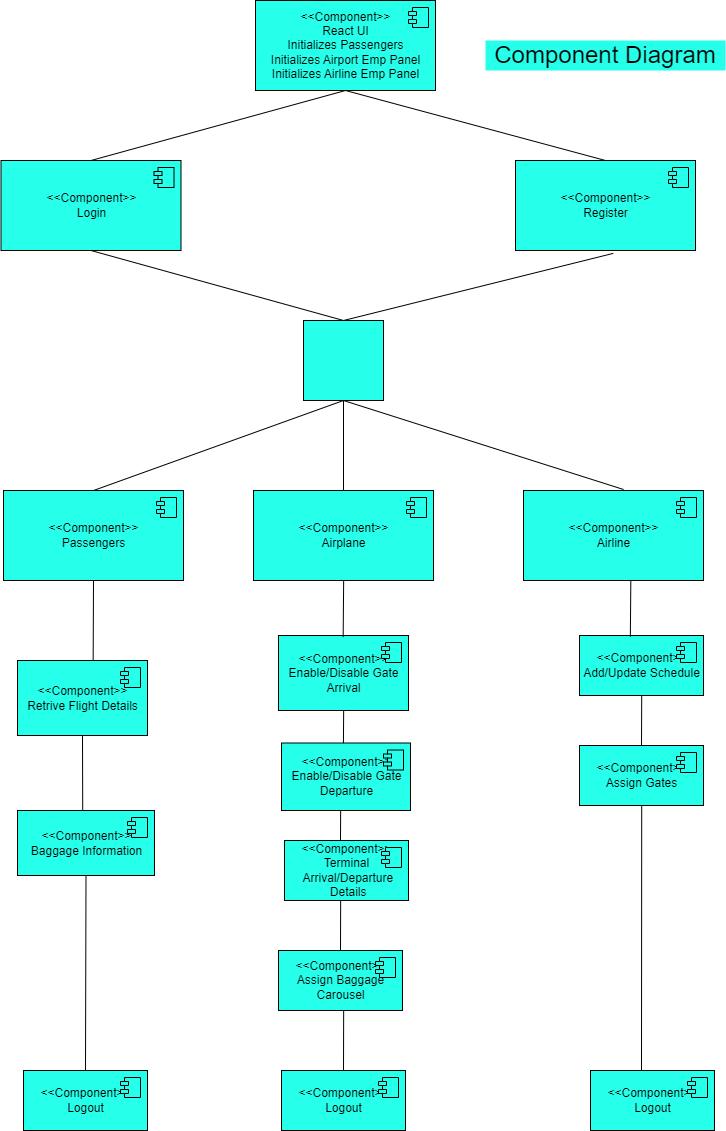

The diagram above was exported from draw.io. Its source (the exported page's mxGraphModel, read from the mxfile embedded in the PNG):
<mxGraphModel dx="1385" dy="553" grid="1" gridSize="10" guides="1" tooltips="1" connect="1" arrows="1" fold="1" page="1" pageScale="1" pageWidth="827" pageHeight="1169" math="0" shadow="0">
  <root>
    <mxCell id="0" />
    <mxCell id="1" parent="0" />
    <mxCell id="CChYK1r3v0og9LtoMo1v-12" value="&amp;lt;&amp;lt;Component&amp;gt;&amp;gt;&lt;br&gt;Passengers" style="html=1;dropTarget=0;shadow=0;fillColor=#26FFE9;" parent="1" vertex="1">
      <mxGeometry x="58" y="510" width="180" height="90" as="geometry" />
    </mxCell>
    <mxCell id="CChYK1r3v0og9LtoMo1v-13" value="" style="shape=module;jettyWidth=8;jettyHeight=4;shadow=0;fillColor=#26FFE9;" parent="CChYK1r3v0og9LtoMo1v-12" vertex="1">
      <mxGeometry x="1" width="20" height="20" relative="1" as="geometry">
        <mxPoint x="-27" y="7" as="offset" />
      </mxGeometry>
    </mxCell>
    <mxCell id="CChYK1r3v0og9LtoMo1v-15" value="&amp;lt;&amp;lt;Component&amp;gt;&amp;gt;&lt;br&gt;Airline" style="html=1;dropTarget=0;shadow=0;fillColor=#26FFE9;" parent="1" vertex="1">
      <mxGeometry x="578" y="510" width="180" height="90" as="geometry" />
    </mxCell>
    <mxCell id="CChYK1r3v0og9LtoMo1v-16" value="" style="shape=module;jettyWidth=8;jettyHeight=4;shadow=0;fillColor=#26FFE9;" parent="CChYK1r3v0og9LtoMo1v-15" vertex="1">
      <mxGeometry x="1" width="20" height="20" relative="1" as="geometry">
        <mxPoint x="-27" y="7" as="offset" />
      </mxGeometry>
    </mxCell>
    <mxCell id="CChYK1r3v0og9LtoMo1v-17" value="&amp;lt;&amp;lt;Component&amp;gt;&amp;gt;&lt;br&gt;Airplane" style="html=1;dropTarget=0;shadow=0;fillColor=#26FFE9;" parent="1" vertex="1">
      <mxGeometry x="308" y="510" width="180" height="90" as="geometry" />
    </mxCell>
    <mxCell id="CChYK1r3v0og9LtoMo1v-18" value="" style="shape=module;jettyWidth=8;jettyHeight=4;shadow=0;fillColor=#26FFE9;" parent="CChYK1r3v0og9LtoMo1v-17" vertex="1">
      <mxGeometry x="1" width="20" height="20" relative="1" as="geometry">
        <mxPoint x="-27" y="7" as="offset" />
      </mxGeometry>
    </mxCell>
    <mxCell id="fx8iKdh0d54NWKFXolo2-10" value="&amp;lt;&amp;lt;Component&amp;gt;&amp;gt;&lt;br&gt;React UI&lt;br&gt;Initializes Passengers&lt;br&gt;Initializes Airport Emp Panel&lt;br&gt;Initializes Airline Emp Panel" style="html=1;dropTarget=0;shadow=0;fillColor=#26FFE9;" vertex="1" parent="1">
      <mxGeometry x="310" y="20" width="180" height="90" as="geometry" />
    </mxCell>
    <mxCell id="fx8iKdh0d54NWKFXolo2-11" value="" style="shape=module;jettyWidth=8;jettyHeight=4;shadow=0;fillColor=#26FFE9;" vertex="1" parent="fx8iKdh0d54NWKFXolo2-10">
      <mxGeometry x="1" width="20" height="20" relative="1" as="geometry">
        <mxPoint x="-27" y="7" as="offset" />
      </mxGeometry>
    </mxCell>
    <mxCell id="fx8iKdh0d54NWKFXolo2-13" value="" style="whiteSpace=wrap;html=1;aspect=fixed;fillColor=#26FFE9;" vertex="1" parent="1">
      <mxGeometry x="358" y="340" width="80" height="80" as="geometry" />
    </mxCell>
    <mxCell id="fx8iKdh0d54NWKFXolo2-14" value="&amp;lt;&amp;lt;Component&amp;gt;&amp;gt;&lt;br&gt;Register" style="html=1;dropTarget=0;shadow=0;fillColor=#26FFE9;" vertex="1" parent="1">
      <mxGeometry x="570" y="180" width="180" height="90" as="geometry" />
    </mxCell>
    <mxCell id="fx8iKdh0d54NWKFXolo2-15" value="" style="shape=module;jettyWidth=8;jettyHeight=4;shadow=0;fillColor=#26FFE9;" vertex="1" parent="fx8iKdh0d54NWKFXolo2-14">
      <mxGeometry x="1" width="20" height="20" relative="1" as="geometry">
        <mxPoint x="-27" y="7" as="offset" />
      </mxGeometry>
    </mxCell>
    <mxCell id="fx8iKdh0d54NWKFXolo2-16" value="&amp;lt;&amp;lt;Component&amp;gt;&amp;gt;&lt;br&gt;Login" style="html=1;dropTarget=0;shadow=0;fillColor=#26FFE9;" vertex="1" parent="1">
      <mxGeometry x="55.5" y="180" width="180" height="90" as="geometry" />
    </mxCell>
    <mxCell id="fx8iKdh0d54NWKFXolo2-17" value="" style="shape=module;jettyWidth=8;jettyHeight=4;shadow=0;fillColor=#26FFE9;" vertex="1" parent="fx8iKdh0d54NWKFXolo2-16">
      <mxGeometry x="1" width="20" height="20" relative="1" as="geometry">
        <mxPoint x="-27" y="7" as="offset" />
      </mxGeometry>
    </mxCell>
    <mxCell id="fx8iKdh0d54NWKFXolo2-27" value="&amp;lt;&amp;lt;Component&amp;gt;&amp;gt;&lt;br&gt;Baggage Information" style="html=1;dropTarget=0;shadow=0;fillColor=#26FFE9;" vertex="1" parent="1">
      <mxGeometry x="72" y="830" width="137" height="65" as="geometry" />
    </mxCell>
    <mxCell id="fx8iKdh0d54NWKFXolo2-28" value="" style="shape=module;jettyWidth=8;jettyHeight=4;shadow=0;fillColor=#26FFE9;" vertex="1" parent="fx8iKdh0d54NWKFXolo2-27">
      <mxGeometry x="1" width="20" height="20" relative="1" as="geometry">
        <mxPoint x="-27" y="7" as="offset" />
      </mxGeometry>
    </mxCell>
    <mxCell id="fx8iKdh0d54NWKFXolo2-29" value="&amp;lt;&amp;lt;Component&amp;gt;&amp;gt;&lt;br&gt;Enable/Disable Gate &lt;br&gt;Arrival" style="html=1;dropTarget=0;shadow=0;fillColor=#26FFE9;" vertex="1" parent="1">
      <mxGeometry x="333" y="655" width="130" height="75" as="geometry" />
    </mxCell>
    <mxCell id="fx8iKdh0d54NWKFXolo2-30" value="" style="shape=module;jettyWidth=8;jettyHeight=4;shadow=0;fillColor=#26FFE9;" vertex="1" parent="fx8iKdh0d54NWKFXolo2-29">
      <mxGeometry x="1" width="20" height="20" relative="1" as="geometry">
        <mxPoint x="-27" y="7" as="offset" />
      </mxGeometry>
    </mxCell>
    <mxCell id="fx8iKdh0d54NWKFXolo2-37" value="&amp;lt;&amp;lt;Component&amp;gt;&amp;gt;&lt;br&gt;Assign Baggage&lt;br&gt;Carousel" style="html=1;dropTarget=0;shadow=0;fillColor=#26FFE9;" vertex="1" parent="1">
      <mxGeometry x="333" y="970" width="124" height="60" as="geometry" />
    </mxCell>
    <mxCell id="fx8iKdh0d54NWKFXolo2-38" value="" style="shape=module;jettyWidth=8;jettyHeight=4;shadow=0;fillColor=#26FFE9;" vertex="1" parent="fx8iKdh0d54NWKFXolo2-37">
      <mxGeometry x="1" width="20" height="20" relative="1" as="geometry">
        <mxPoint x="-27" y="7" as="offset" />
      </mxGeometry>
    </mxCell>
    <mxCell id="fx8iKdh0d54NWKFXolo2-39" value="&amp;lt;&amp;lt;Component&amp;gt;&amp;gt;&lt;br&gt;Enable/Disable Gate &lt;br&gt;Departure" style="html=1;dropTarget=0;shadow=0;fillColor=#26FFE9;" vertex="1" parent="1">
      <mxGeometry x="336" y="762.5" width="129" height="67.5" as="geometry" />
    </mxCell>
    <mxCell id="fx8iKdh0d54NWKFXolo2-40" value="" style="shape=module;jettyWidth=8;jettyHeight=4;shadow=0;fillColor=#26FFE9;" vertex="1" parent="fx8iKdh0d54NWKFXolo2-39">
      <mxGeometry x="1" width="20" height="20" relative="1" as="geometry">
        <mxPoint x="-27" y="7" as="offset" />
      </mxGeometry>
    </mxCell>
    <mxCell id="fx8iKdh0d54NWKFXolo2-41" value="&amp;lt;&amp;lt;Component&amp;gt;&amp;gt;&lt;br&gt;Terminal&lt;br&gt;&amp;nbsp;Arrival/Departure&lt;br&gt;&amp;nbsp;Details" style="html=1;dropTarget=0;shadow=0;fillColor=#26FFE9;" vertex="1" parent="1">
      <mxGeometry x="339" y="860" width="124" height="60" as="geometry" />
    </mxCell>
    <mxCell id="fx8iKdh0d54NWKFXolo2-42" value="" style="shape=module;jettyWidth=8;jettyHeight=4;shadow=0;fillColor=#26FFE9;" vertex="1" parent="fx8iKdh0d54NWKFXolo2-41">
      <mxGeometry x="1" width="20" height="20" relative="1" as="geometry">
        <mxPoint x="-27" y="7" as="offset" />
      </mxGeometry>
    </mxCell>
    <mxCell id="fx8iKdh0d54NWKFXolo2-43" value="&amp;lt;&amp;lt;Component&amp;gt;&amp;gt;&lt;br&gt;Add/Update Schedule" style="html=1;dropTarget=0;shadow=0;fillColor=#26FFE9;" vertex="1" parent="1">
      <mxGeometry x="634" y="655" width="124" height="60" as="geometry" />
    </mxCell>
    <mxCell id="fx8iKdh0d54NWKFXolo2-44" value="" style="shape=module;jettyWidth=8;jettyHeight=4;shadow=0;fillColor=#26FFE9;" vertex="1" parent="fx8iKdh0d54NWKFXolo2-43">
      <mxGeometry x="1" width="20" height="20" relative="1" as="geometry">
        <mxPoint x="-27" y="7" as="offset" />
      </mxGeometry>
    </mxCell>
    <mxCell id="fx8iKdh0d54NWKFXolo2-45" value="&amp;lt;&amp;lt;Component&amp;gt;&amp;gt;&lt;br&gt;Assign Gates" style="html=1;dropTarget=0;shadow=0;fillColor=#26FFE9;" vertex="1" parent="1">
      <mxGeometry x="634" y="765" width="124" height="60" as="geometry" />
    </mxCell>
    <mxCell id="fx8iKdh0d54NWKFXolo2-46" value="" style="shape=module;jettyWidth=8;jettyHeight=4;shadow=0;fillColor=#26FFE9;" vertex="1" parent="fx8iKdh0d54NWKFXolo2-45">
      <mxGeometry x="1" width="20" height="20" relative="1" as="geometry">
        <mxPoint x="-27" y="7" as="offset" />
      </mxGeometry>
    </mxCell>
    <mxCell id="fx8iKdh0d54NWKFXolo2-47" value="&amp;lt;&amp;lt;Component&amp;gt;&amp;gt;&lt;br&gt;Retrive Flight Details" style="html=1;dropTarget=0;shadow=0;fillColor=#26FFE9;" vertex="1" parent="1">
      <mxGeometry x="72" y="680" width="130" height="75" as="geometry" />
    </mxCell>
    <mxCell id="fx8iKdh0d54NWKFXolo2-48" value="" style="shape=module;jettyWidth=8;jettyHeight=4;shadow=0;fillColor=#26FFE9;" vertex="1" parent="fx8iKdh0d54NWKFXolo2-47">
      <mxGeometry x="1" width="20" height="20" relative="1" as="geometry">
        <mxPoint x="-27" y="7" as="offset" />
      </mxGeometry>
    </mxCell>
    <mxCell id="fx8iKdh0d54NWKFXolo2-49" value="&amp;lt;&amp;lt;Component&amp;gt;&amp;gt;&lt;br&gt;Logout" style="html=1;dropTarget=0;shadow=0;fillColor=#26FFE9;" vertex="1" parent="1">
      <mxGeometry x="78" y="1090" width="124" height="60" as="geometry" />
    </mxCell>
    <mxCell id="fx8iKdh0d54NWKFXolo2-50" value="" style="shape=module;jettyWidth=8;jettyHeight=4;shadow=0;fillColor=#26FFE9;" vertex="1" parent="fx8iKdh0d54NWKFXolo2-49">
      <mxGeometry x="1" width="20" height="20" relative="1" as="geometry">
        <mxPoint x="-27" y="7" as="offset" />
      </mxGeometry>
    </mxCell>
    <mxCell id="fx8iKdh0d54NWKFXolo2-51" value="&amp;lt;&amp;lt;Component&amp;gt;&amp;gt;&lt;br&gt;Logout" style="html=1;dropTarget=0;shadow=0;fillColor=#26FFE9;" vertex="1" parent="1">
      <mxGeometry x="336" y="1090" width="124" height="60" as="geometry" />
    </mxCell>
    <mxCell id="fx8iKdh0d54NWKFXolo2-52" value="" style="shape=module;jettyWidth=8;jettyHeight=4;shadow=0;fillColor=#26FFE9;" vertex="1" parent="fx8iKdh0d54NWKFXolo2-51">
      <mxGeometry x="1" width="20" height="20" relative="1" as="geometry">
        <mxPoint x="-27" y="7" as="offset" />
      </mxGeometry>
    </mxCell>
    <mxCell id="fx8iKdh0d54NWKFXolo2-53" value="&amp;lt;&amp;lt;Component&amp;gt;&amp;gt;&lt;br&gt;Logout" style="html=1;dropTarget=0;shadow=0;fillColor=#26FFE9;" vertex="1" parent="1">
      <mxGeometry x="645" y="1090" width="124" height="60" as="geometry" />
    </mxCell>
    <mxCell id="fx8iKdh0d54NWKFXolo2-54" value="" style="shape=module;jettyWidth=8;jettyHeight=4;shadow=0;fillColor=#26FFE9;" vertex="1" parent="fx8iKdh0d54NWKFXolo2-53">
      <mxGeometry x="1" width="20" height="20" relative="1" as="geometry">
        <mxPoint x="-27" y="7" as="offset" />
      </mxGeometry>
    </mxCell>
    <mxCell id="fx8iKdh0d54NWKFXolo2-57" value="" style="endArrow=none;html=1;rounded=0;entryX=0.5;entryY=1;entryDx=0;entryDy=0;exitX=0.582;exitY=0.006;exitDx=0;exitDy=0;exitPerimeter=0;fillColor=#26FFE9;" edge="1" parent="1" source="fx8iKdh0d54NWKFXolo2-47" target="CChYK1r3v0og9LtoMo1v-12">
      <mxGeometry width="50" height="50" relative="1" as="geometry">
        <mxPoint x="115" y="670" as="sourcePoint" />
        <mxPoint x="165" y="620" as="targetPoint" />
      </mxGeometry>
    </mxCell>
    <mxCell id="fx8iKdh0d54NWKFXolo2-58" value="" style="endArrow=none;html=1;rounded=0;exitX=0.476;exitY=-0.003;exitDx=0;exitDy=0;exitPerimeter=0;entryX=0.5;entryY=1;entryDx=0;entryDy=0;fillColor=#26FFE9;" edge="1" parent="1" source="fx8iKdh0d54NWKFXolo2-27" target="fx8iKdh0d54NWKFXolo2-47">
      <mxGeometry width="50" height="50" relative="1" as="geometry">
        <mxPoint x="139.79000000000008" y="830" as="sourcePoint" />
        <mxPoint x="140" y="760" as="targetPoint" />
      </mxGeometry>
    </mxCell>
    <mxCell id="fx8iKdh0d54NWKFXolo2-59" value="" style="endArrow=none;html=1;rounded=0;entryX=0.5;entryY=1;entryDx=0;entryDy=0;exitX=0.5;exitY=0;exitDx=0;exitDy=0;fillColor=#26FFE9;" edge="1" parent="1" source="fx8iKdh0d54NWKFXolo2-49" target="fx8iKdh0d54NWKFXolo2-27">
      <mxGeometry width="50" height="50" relative="1" as="geometry">
        <mxPoint x="140.00000000000009" y="980.45" as="sourcePoint" />
        <mxPoint x="140.33999999999978" y="900" as="targetPoint" />
      </mxGeometry>
    </mxCell>
    <mxCell id="fx8iKdh0d54NWKFXolo2-60" value="" style="endArrow=none;html=1;rounded=0;entryX=0.5;entryY=1;entryDx=0;entryDy=0;exitX=0.41;exitY=0.019;exitDx=0;exitDy=0;exitPerimeter=0;fillColor=#26FFE9;" edge="1" parent="1" source="fx8iKdh0d54NWKFXolo2-43">
      <mxGeometry width="50" height="50" relative="1" as="geometry">
        <mxPoint x="685" y="680" as="sourcePoint" />
        <mxPoint x="685.3399999999997" y="599.55" as="targetPoint" />
      </mxGeometry>
    </mxCell>
    <mxCell id="fx8iKdh0d54NWKFXolo2-62" value="" style="endArrow=none;html=1;rounded=0;entryX=0.5;entryY=1;entryDx=0;entryDy=0;exitX=0.5;exitY=0;exitDx=0;exitDy=0;fillColor=#26FFE9;" edge="1" parent="1" source="fx8iKdh0d54NWKFXolo2-45">
      <mxGeometry width="50" height="50" relative="1" as="geometry">
        <mxPoint x="696" y="760" as="sourcePoint" />
        <mxPoint x="696.2099999999997" y="715" as="targetPoint" />
      </mxGeometry>
    </mxCell>
    <mxCell id="fx8iKdh0d54NWKFXolo2-63" value="" style="endArrow=none;html=1;rounded=0;entryX=0.5;entryY=1;entryDx=0;entryDy=0;fillColor=#26FFE9;" edge="1" parent="1">
      <mxGeometry width="50" height="50" relative="1" as="geometry">
        <mxPoint x="696" y="1090" as="sourcePoint" />
        <mxPoint x="696.2099999999997" y="825" as="targetPoint" />
      </mxGeometry>
    </mxCell>
    <mxCell id="fx8iKdh0d54NWKFXolo2-64" value="" style="endArrow=none;html=1;rounded=0;entryX=0.5;entryY=1;entryDx=0;entryDy=0;exitX=0.41;exitY=0.019;exitDx=0;exitDy=0;exitPerimeter=0;fillColor=#26FFE9;" edge="1" parent="1">
      <mxGeometry width="50" height="50" relative="1" as="geometry">
        <mxPoint x="397.6599999999999" y="656.59" as="sourcePoint" />
        <mxPoint x="398.1599999999997" y="600" as="targetPoint" />
      </mxGeometry>
    </mxCell>
    <mxCell id="fx8iKdh0d54NWKFXolo2-65" value="" style="endArrow=none;html=1;rounded=0;entryX=0.5;entryY=1;entryDx=0;entryDy=0;exitX=0.48;exitY=0.002;exitDx=0;exitDy=0;exitPerimeter=0;fillColor=#26FFE9;" edge="1" parent="1" source="fx8iKdh0d54NWKFXolo2-39">
      <mxGeometry width="50" height="50" relative="1" as="geometry">
        <mxPoint x="398" y="760" as="sourcePoint" />
        <mxPoint x="398.1599999999997" y="730" as="targetPoint" />
      </mxGeometry>
    </mxCell>
    <mxCell id="fx8iKdh0d54NWKFXolo2-66" value="" style="endArrow=none;html=1;rounded=0;entryX=0.5;entryY=1;entryDx=0;entryDy=0;fillColor=#26FFE9;" edge="1" parent="1">
      <mxGeometry width="50" height="50" relative="1" as="geometry">
        <mxPoint x="395" y="860" as="sourcePoint" />
        <mxPoint x="395.1599999999997" y="830" as="targetPoint" />
      </mxGeometry>
    </mxCell>
    <mxCell id="fx8iKdh0d54NWKFXolo2-67" value="" style="endArrow=none;html=1;rounded=0;entryX=0.5;entryY=1;entryDx=0;entryDy=0;fillColor=#26FFE9;" edge="1" parent="1">
      <mxGeometry width="50" height="50" relative="1" as="geometry">
        <mxPoint x="395" y="970" as="sourcePoint" />
        <mxPoint x="395.1599999999997" y="920" as="targetPoint" />
      </mxGeometry>
    </mxCell>
    <mxCell id="fx8iKdh0d54NWKFXolo2-68" value="" style="endArrow=none;html=1;rounded=0;entryX=0.5;entryY=1;entryDx=0;entryDy=0;exitX=0.5;exitY=0;exitDx=0;exitDy=0;fillColor=#26FFE9;" edge="1" parent="1" source="fx8iKdh0d54NWKFXolo2-51">
      <mxGeometry width="50" height="50" relative="1" as="geometry">
        <mxPoint x="397.6599999999999" y="1086.59" as="sourcePoint" />
        <mxPoint x="398.1599999999997" y="1030" as="targetPoint" />
      </mxGeometry>
    </mxCell>
    <mxCell id="fx8iKdh0d54NWKFXolo2-70" value="" style="endArrow=none;html=1;rounded=0;entryX=0.5;entryY=1;entryDx=0;entryDy=0;exitX=0.5;exitY=0;exitDx=0;exitDy=0;fillColor=#26FFE9;" edge="1" parent="1" source="CChYK1r3v0og9LtoMo1v-17" target="fx8iKdh0d54NWKFXolo2-13">
      <mxGeometry width="50" height="50" relative="1" as="geometry">
        <mxPoint x="405" y="490" as="sourcePoint" />
        <mxPoint x="455" y="440" as="targetPoint" />
      </mxGeometry>
    </mxCell>
    <mxCell id="fx8iKdh0d54NWKFXolo2-72" value="" style="endArrow=none;html=1;rounded=0;entryX=0.5;entryY=1;entryDx=0;entryDy=0;exitX=0.556;exitY=-0.011;exitDx=0;exitDy=0;exitPerimeter=0;fillColor=#26FFE9;" edge="1" parent="1" source="CChYK1r3v0og9LtoMo1v-15" target="fx8iKdh0d54NWKFXolo2-13">
      <mxGeometry width="50" height="50" relative="1" as="geometry">
        <mxPoint x="405" y="490" as="sourcePoint" />
        <mxPoint x="455" y="440" as="targetPoint" />
      </mxGeometry>
    </mxCell>
    <mxCell id="fx8iKdh0d54NWKFXolo2-73" value="" style="endArrow=none;html=1;rounded=0;entryX=0.5;entryY=1;entryDx=0;entryDy=0;exitX=0.5;exitY=0;exitDx=0;exitDy=0;fillColor=#26FFE9;" edge="1" parent="1" source="CChYK1r3v0og9LtoMo1v-12" target="fx8iKdh0d54NWKFXolo2-13">
      <mxGeometry width="50" height="50" relative="1" as="geometry">
        <mxPoint x="405" y="490" as="sourcePoint" />
        <mxPoint x="455" y="440" as="targetPoint" />
      </mxGeometry>
    </mxCell>
    <mxCell id="fx8iKdh0d54NWKFXolo2-77" value="" style="endArrow=none;html=1;rounded=0;exitX=0.5;exitY=0;exitDx=0;exitDy=0;fillColor=#26FFE9;" edge="1" parent="1" source="fx8iKdh0d54NWKFXolo2-14">
      <mxGeometry width="50" height="50" relative="1" as="geometry">
        <mxPoint x="350" y="160" as="sourcePoint" />
        <mxPoint x="400" y="110" as="targetPoint" />
      </mxGeometry>
    </mxCell>
    <mxCell id="fx8iKdh0d54NWKFXolo2-78" value="" style="endArrow=none;html=1;rounded=0;exitX=0.5;exitY=0;exitDx=0;exitDy=0;fillColor=#26FFE9;" edge="1" parent="1" source="fx8iKdh0d54NWKFXolo2-16">
      <mxGeometry width="50" height="50" relative="1" as="geometry">
        <mxPoint x="350" y="160" as="sourcePoint" />
        <mxPoint x="400" y="110" as="targetPoint" />
      </mxGeometry>
    </mxCell>
    <mxCell id="fx8iKdh0d54NWKFXolo2-79" value="" style="endArrow=none;html=1;rounded=0;entryX=0.5;entryY=1;entryDx=0;entryDy=0;exitX=0.5;exitY=0;exitDx=0;exitDy=0;fillColor=#26FFE9;" edge="1" parent="1" source="fx8iKdh0d54NWKFXolo2-13" target="fx8iKdh0d54NWKFXolo2-16">
      <mxGeometry width="50" height="50" relative="1" as="geometry">
        <mxPoint x="430" y="360" as="sourcePoint" />
        <mxPoint x="480" y="310" as="targetPoint" />
      </mxGeometry>
    </mxCell>
    <mxCell id="fx8iKdh0d54NWKFXolo2-80" value="" style="endArrow=none;html=1;rounded=0;entryX=0.543;entryY=1.032;entryDx=0;entryDy=0;entryPerimeter=0;exitX=0.5;exitY=0;exitDx=0;exitDy=0;fillColor=#26FFE9;" edge="1" parent="1" source="fx8iKdh0d54NWKFXolo2-13" target="fx8iKdh0d54NWKFXolo2-14">
      <mxGeometry width="50" height="50" relative="1" as="geometry">
        <mxPoint x="430" y="360" as="sourcePoint" />
        <mxPoint x="480" y="310" as="targetPoint" />
      </mxGeometry>
    </mxCell>
    <mxCell id="fx8iKdh0d54NWKFXolo2-81" value="&lt;font style=&quot;font-size: 24px;&quot;&gt;Component Diagram&lt;/font&gt;" style="text;html=1;strokeColor=none;fillColor=#26FFE9;align=center;verticalAlign=middle;whiteSpace=wrap;rounded=0;" vertex="1" parent="1">
      <mxGeometry x="540" y="60" width="240" height="30" as="geometry" />
    </mxCell>
  </root>
</mxGraphModel>